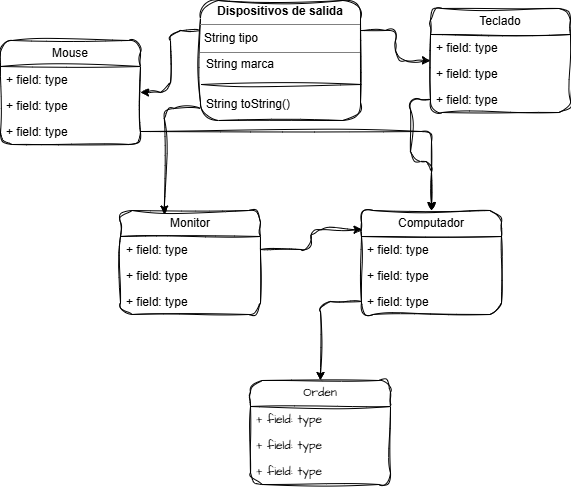

The diagram above was exported from draw.io. Its source (the exported page's mxGraphModel, read from the mxfile embedded in the PNG):
<mxGraphModel dx="1107" dy="571" grid="1" gridSize="10" guides="1" tooltips="1" connect="1" arrows="1" fold="1" page="1" pageScale="1" pageWidth="827" pageHeight="1169" background="#ffffff" math="0" shadow="0">
  <root>
    <mxCell id="0" />
    <mxCell id="1" parent="0" />
    <mxCell id="oGQgVOJJmpfC2vxr28Mm-19" style="edgeStyle=orthogonalEdgeStyle;rounded=1;orthogonalLoop=1;jettySize=auto;html=1;exitX=0;exitY=0.25;exitDx=0;exitDy=0;labelBackgroundColor=none;fontColor=default;sketch=1;curveFitting=1;jiggle=2;" edge="1" parent="1" source="oGQgVOJJmpfC2vxr28Mm-5" target="oGQgVOJJmpfC2vxr28Mm-14">
      <mxGeometry relative="1" as="geometry" />
    </mxCell>
    <mxCell id="oGQgVOJJmpfC2vxr28Mm-24" style="edgeStyle=orthogonalEdgeStyle;rounded=1;orthogonalLoop=1;jettySize=auto;html=1;exitX=1;exitY=0.25;exitDx=0;exitDy=0;labelBackgroundColor=none;fontColor=default;sketch=1;curveFitting=1;jiggle=2;" edge="1" parent="1" source="oGQgVOJJmpfC2vxr28Mm-5" target="oGQgVOJJmpfC2vxr28Mm-20">
      <mxGeometry relative="1" as="geometry" />
    </mxCell>
    <mxCell id="oGQgVOJJmpfC2vxr28Mm-5" value="&lt;p style=&quot;margin:0px;margin-top:4px;text-align:center;&quot;&gt;&lt;b&gt;Dispositivos de salida&lt;/b&gt;&lt;/p&gt;&lt;hr size=&quot;1&quot; style=&quot;border-style:solid;&quot;&gt;&lt;p style=&quot;margin:0px;margin-left:4px;&quot;&gt;String tipo&lt;/p&gt;&lt;hr size=&quot;1&quot; style=&quot;border-style:solid;&quot;&gt;&lt;p style=&quot;margin:0px;margin-left:4px;&quot;&gt;&lt;br&gt;&lt;/p&gt;" style="verticalAlign=top;align=left;overflow=fill;html=1;whiteSpace=wrap;labelBackgroundColor=none;rounded=1;sketch=1;curveFitting=1;jiggle=2;" vertex="1" parent="1">
      <mxGeometry x="320" y="60" width="160" height="120" as="geometry" />
    </mxCell>
    <mxCell id="oGQgVOJJmpfC2vxr28Mm-6" value="String marca" style="text;strokeColor=none;fillColor=none;align=left;verticalAlign=top;spacingLeft=4;spacingRight=4;overflow=hidden;rotatable=0;points=[[0,0.5],[1,0.5]];portConstraint=eastwest;whiteSpace=wrap;html=1;labelBackgroundColor=none;rounded=1;sketch=1;curveFitting=1;jiggle=2;" vertex="1" parent="1">
      <mxGeometry x="320" y="110" width="161" height="30" as="geometry" />
    </mxCell>
    <mxCell id="oGQgVOJJmpfC2vxr28Mm-11" value="" style="line;strokeWidth=1;fillColor=none;align=left;verticalAlign=middle;spacingTop=-1;spacingLeft=3;spacingRight=3;rotatable=0;labelPosition=right;points=[];portConstraint=eastwest;labelBackgroundColor=none;rounded=1;sketch=1;curveFitting=1;jiggle=2;" vertex="1" parent="1">
      <mxGeometry x="321" y="140" width="160" height="8" as="geometry" />
    </mxCell>
    <mxCell id="oGQgVOJJmpfC2vxr28Mm-12" value="String toString()" style="text;strokeColor=none;fillColor=none;align=left;verticalAlign=top;spacingLeft=4;spacingRight=4;overflow=hidden;rotatable=0;points=[[0,0.5],[1,0.5]];portConstraint=eastwest;whiteSpace=wrap;html=1;labelBackgroundColor=none;rounded=1;sketch=1;curveFitting=1;jiggle=2;" vertex="1" parent="1">
      <mxGeometry x="320" y="150" width="160" height="36" as="geometry" />
    </mxCell>
    <mxCell id="oGQgVOJJmpfC2vxr28Mm-14" value="Mouse" style="swimlane;fontStyle=0;childLayout=stackLayout;horizontal=1;startSize=26;fillColor=none;horizontalStack=0;resizeParent=1;resizeParentMax=0;resizeLast=0;collapsible=1;marginBottom=0;whiteSpace=wrap;html=1;labelBackgroundColor=none;rounded=1;sketch=1;curveFitting=1;jiggle=2;" vertex="1" parent="1">
      <mxGeometry x="120" y="100" width="140" height="104" as="geometry" />
    </mxCell>
    <mxCell id="oGQgVOJJmpfC2vxr28Mm-15" value="+ field: type" style="text;strokeColor=none;fillColor=none;align=left;verticalAlign=top;spacingLeft=4;spacingRight=4;overflow=hidden;rotatable=0;points=[[0,0.5],[1,0.5]];portConstraint=eastwest;whiteSpace=wrap;html=1;labelBackgroundColor=none;rounded=1;sketch=1;curveFitting=1;jiggle=2;" vertex="1" parent="oGQgVOJJmpfC2vxr28Mm-14">
      <mxGeometry y="26" width="140" height="26" as="geometry" />
    </mxCell>
    <mxCell id="oGQgVOJJmpfC2vxr28Mm-16" value="+ field: type" style="text;strokeColor=none;fillColor=none;align=left;verticalAlign=top;spacingLeft=4;spacingRight=4;overflow=hidden;rotatable=0;points=[[0,0.5],[1,0.5]];portConstraint=eastwest;whiteSpace=wrap;html=1;labelBackgroundColor=none;rounded=1;sketch=1;curveFitting=1;jiggle=2;" vertex="1" parent="oGQgVOJJmpfC2vxr28Mm-14">
      <mxGeometry y="52" width="140" height="26" as="geometry" />
    </mxCell>
    <mxCell id="oGQgVOJJmpfC2vxr28Mm-17" value="+ field: type" style="text;strokeColor=none;fillColor=none;align=left;verticalAlign=top;spacingLeft=4;spacingRight=4;overflow=hidden;rotatable=0;points=[[0,0.5],[1,0.5]];portConstraint=eastwest;whiteSpace=wrap;html=1;labelBackgroundColor=none;rounded=1;sketch=1;curveFitting=1;jiggle=2;" vertex="1" parent="oGQgVOJJmpfC2vxr28Mm-14">
      <mxGeometry y="78" width="140" height="26" as="geometry" />
    </mxCell>
    <mxCell id="oGQgVOJJmpfC2vxr28Mm-20" value="Teclado" style="swimlane;fontStyle=0;childLayout=stackLayout;horizontal=1;startSize=26;fillColor=none;horizontalStack=0;resizeParent=1;resizeParentMax=0;resizeLast=0;collapsible=1;marginBottom=0;whiteSpace=wrap;html=1;labelBackgroundColor=none;rounded=1;sketch=1;curveFitting=1;jiggle=2;" vertex="1" parent="1">
      <mxGeometry x="550" y="68" width="140" height="104" as="geometry" />
    </mxCell>
    <mxCell id="oGQgVOJJmpfC2vxr28Mm-21" value="+ field: type" style="text;strokeColor=none;fillColor=none;align=left;verticalAlign=top;spacingLeft=4;spacingRight=4;overflow=hidden;rotatable=0;points=[[0,0.5],[1,0.5]];portConstraint=eastwest;whiteSpace=wrap;html=1;labelBackgroundColor=none;rounded=1;sketch=1;curveFitting=1;jiggle=2;" vertex="1" parent="oGQgVOJJmpfC2vxr28Mm-20">
      <mxGeometry y="26" width="140" height="26" as="geometry" />
    </mxCell>
    <mxCell id="oGQgVOJJmpfC2vxr28Mm-22" value="+ field: type" style="text;strokeColor=none;fillColor=none;align=left;verticalAlign=top;spacingLeft=4;spacingRight=4;overflow=hidden;rotatable=0;points=[[0,0.5],[1,0.5]];portConstraint=eastwest;whiteSpace=wrap;html=1;labelBackgroundColor=none;rounded=1;sketch=1;curveFitting=1;jiggle=2;" vertex="1" parent="oGQgVOJJmpfC2vxr28Mm-20">
      <mxGeometry y="52" width="140" height="26" as="geometry" />
    </mxCell>
    <mxCell id="oGQgVOJJmpfC2vxr28Mm-23" value="+ field: type" style="text;strokeColor=none;fillColor=none;align=left;verticalAlign=top;spacingLeft=4;spacingRight=4;overflow=hidden;rotatable=0;points=[[0,0.5],[1,0.5]];portConstraint=eastwest;whiteSpace=wrap;html=1;labelBackgroundColor=none;rounded=1;sketch=1;curveFitting=1;jiggle=2;" vertex="1" parent="oGQgVOJJmpfC2vxr28Mm-20">
      <mxGeometry y="78" width="140" height="26" as="geometry" />
    </mxCell>
    <mxCell id="oGQgVOJJmpfC2vxr28Mm-25" value="Monitor" style="swimlane;fontStyle=0;childLayout=stackLayout;horizontal=1;startSize=26;fillColor=none;horizontalStack=0;resizeParent=1;resizeParentMax=0;resizeLast=0;collapsible=1;marginBottom=0;whiteSpace=wrap;html=1;labelBackgroundColor=none;rounded=1;sketch=1;curveFitting=1;jiggle=2;" vertex="1" parent="1">
      <mxGeometry x="240" y="270" width="140" height="104" as="geometry" />
    </mxCell>
    <mxCell id="oGQgVOJJmpfC2vxr28Mm-26" value="+ field: type" style="text;strokeColor=none;fillColor=none;align=left;verticalAlign=top;spacingLeft=4;spacingRight=4;overflow=hidden;rotatable=0;points=[[0,0.5],[1,0.5]];portConstraint=eastwest;whiteSpace=wrap;html=1;labelBackgroundColor=none;rounded=1;sketch=1;curveFitting=1;jiggle=2;" vertex="1" parent="oGQgVOJJmpfC2vxr28Mm-25">
      <mxGeometry y="26" width="140" height="26" as="geometry" />
    </mxCell>
    <mxCell id="oGQgVOJJmpfC2vxr28Mm-27" value="+ field: type" style="text;strokeColor=none;fillColor=none;align=left;verticalAlign=top;spacingLeft=4;spacingRight=4;overflow=hidden;rotatable=0;points=[[0,0.5],[1,0.5]];portConstraint=eastwest;whiteSpace=wrap;html=1;labelBackgroundColor=none;rounded=1;sketch=1;curveFitting=1;jiggle=2;" vertex="1" parent="oGQgVOJJmpfC2vxr28Mm-25">
      <mxGeometry y="52" width="140" height="26" as="geometry" />
    </mxCell>
    <mxCell id="oGQgVOJJmpfC2vxr28Mm-28" value="+ field: type" style="text;strokeColor=none;fillColor=none;align=left;verticalAlign=top;spacingLeft=4;spacingRight=4;overflow=hidden;rotatable=0;points=[[0,0.5],[1,0.5]];portConstraint=eastwest;whiteSpace=wrap;html=1;labelBackgroundColor=none;rounded=1;sketch=1;curveFitting=1;jiggle=2;" vertex="1" parent="oGQgVOJJmpfC2vxr28Mm-25">
      <mxGeometry y="78" width="140" height="26" as="geometry" />
    </mxCell>
    <mxCell id="oGQgVOJJmpfC2vxr28Mm-29" style="edgeStyle=orthogonalEdgeStyle;rounded=1;orthogonalLoop=1;jettySize=auto;html=1;exitX=0;exitY=0.5;exitDx=0;exitDy=0;entryX=0.313;entryY=0.034;entryDx=0;entryDy=0;entryPerimeter=0;labelBackgroundColor=none;fontColor=default;sketch=1;curveFitting=1;jiggle=2;" edge="1" parent="1" source="oGQgVOJJmpfC2vxr28Mm-12" target="oGQgVOJJmpfC2vxr28Mm-25">
      <mxGeometry relative="1" as="geometry" />
    </mxCell>
    <mxCell id="oGQgVOJJmpfC2vxr28Mm-30" value="Computador" style="swimlane;fontStyle=0;childLayout=stackLayout;horizontal=1;startSize=26;fillColor=none;horizontalStack=0;resizeParent=1;resizeParentMax=0;resizeLast=0;collapsible=1;marginBottom=0;whiteSpace=wrap;html=1;labelBackgroundColor=none;rounded=1;sketch=1;curveFitting=1;jiggle=2;" vertex="1" parent="1">
      <mxGeometry x="481" y="270" width="140" height="104" as="geometry" />
    </mxCell>
    <mxCell id="oGQgVOJJmpfC2vxr28Mm-31" value="+ field: type" style="text;strokeColor=none;fillColor=none;align=left;verticalAlign=top;spacingLeft=4;spacingRight=4;overflow=hidden;rotatable=0;points=[[0,0.5],[1,0.5]];portConstraint=eastwest;whiteSpace=wrap;html=1;labelBackgroundColor=none;rounded=1;sketch=1;curveFitting=1;jiggle=2;" vertex="1" parent="oGQgVOJJmpfC2vxr28Mm-30">
      <mxGeometry y="26" width="140" height="26" as="geometry" />
    </mxCell>
    <mxCell id="oGQgVOJJmpfC2vxr28Mm-32" value="+ field: type" style="text;strokeColor=none;fillColor=none;align=left;verticalAlign=top;spacingLeft=4;spacingRight=4;overflow=hidden;rotatable=0;points=[[0,0.5],[1,0.5]];portConstraint=eastwest;whiteSpace=wrap;html=1;labelBackgroundColor=none;rounded=1;sketch=1;curveFitting=1;jiggle=2;" vertex="1" parent="oGQgVOJJmpfC2vxr28Mm-30">
      <mxGeometry y="52" width="140" height="26" as="geometry" />
    </mxCell>
    <mxCell id="oGQgVOJJmpfC2vxr28Mm-33" value="+ field: type" style="text;strokeColor=none;fillColor=none;align=left;verticalAlign=top;spacingLeft=4;spacingRight=4;overflow=hidden;rotatable=0;points=[[0,0.5],[1,0.5]];portConstraint=eastwest;whiteSpace=wrap;html=1;labelBackgroundColor=none;rounded=1;sketch=1;curveFitting=1;jiggle=2;" vertex="1" parent="oGQgVOJJmpfC2vxr28Mm-30">
      <mxGeometry y="78" width="140" height="26" as="geometry" />
    </mxCell>
    <mxCell id="oGQgVOJJmpfC2vxr28Mm-34" style="edgeStyle=orthogonalEdgeStyle;rounded=1;orthogonalLoop=1;jettySize=auto;html=1;exitX=0;exitY=0.5;exitDx=0;exitDy=0;labelBackgroundColor=none;fontColor=default;sketch=1;curveFitting=1;jiggle=2;" edge="1" parent="1" source="oGQgVOJJmpfC2vxr28Mm-23" target="oGQgVOJJmpfC2vxr28Mm-30">
      <mxGeometry relative="1" as="geometry" />
    </mxCell>
    <mxCell id="oGQgVOJJmpfC2vxr28Mm-35" style="edgeStyle=orthogonalEdgeStyle;rounded=1;orthogonalLoop=1;jettySize=auto;html=1;exitX=1;exitY=0.5;exitDx=0;exitDy=0;entryX=0.004;entryY=0.186;entryDx=0;entryDy=0;entryPerimeter=0;labelBackgroundColor=none;fontColor=default;sketch=1;curveFitting=1;jiggle=2;" edge="1" parent="1" source="oGQgVOJJmpfC2vxr28Mm-26" target="oGQgVOJJmpfC2vxr28Mm-30">
      <mxGeometry relative="1" as="geometry" />
    </mxCell>
    <mxCell id="oGQgVOJJmpfC2vxr28Mm-36" style="edgeStyle=orthogonalEdgeStyle;rounded=1;orthogonalLoop=1;jettySize=auto;html=1;exitX=1;exitY=0.5;exitDx=0;exitDy=0;labelBackgroundColor=none;fontColor=default;sketch=1;curveFitting=1;jiggle=2;" edge="1" parent="1" source="oGQgVOJJmpfC2vxr28Mm-17" target="oGQgVOJJmpfC2vxr28Mm-30">
      <mxGeometry relative="1" as="geometry" />
    </mxCell>
    <mxCell id="oGQgVOJJmpfC2vxr28Mm-37" value="Orden" style="swimlane;fontStyle=0;childLayout=stackLayout;horizontal=1;startSize=26;fillColor=none;horizontalStack=0;resizeParent=1;resizeParentMax=0;resizeLast=0;collapsible=1;marginBottom=0;whiteSpace=wrap;html=1;rounded=1;hachureGap=4;fontFamily=Architects Daughter;fontSource=https%3A%2F%2Ffonts.googleapis.com%2Fcss%3Ffamily%3DArchitects%2BDaughter;sketch=1;curveFitting=1;jiggle=2;" vertex="1" parent="1">
      <mxGeometry x="370" y="440" width="140" height="104" as="geometry" />
    </mxCell>
    <mxCell id="oGQgVOJJmpfC2vxr28Mm-38" value="+ field: type" style="text;strokeColor=none;fillColor=none;align=left;verticalAlign=top;spacingLeft=4;spacingRight=4;overflow=hidden;rotatable=0;points=[[0,0.5],[1,0.5]];portConstraint=eastwest;whiteSpace=wrap;html=1;fontFamily=Architects Daughter;fontSource=https%3A%2F%2Ffonts.googleapis.com%2Fcss%3Ffamily%3DArchitects%2BDaughter;rounded=1;sketch=1;curveFitting=1;jiggle=2;" vertex="1" parent="oGQgVOJJmpfC2vxr28Mm-37">
      <mxGeometry y="26" width="140" height="26" as="geometry" />
    </mxCell>
    <mxCell id="oGQgVOJJmpfC2vxr28Mm-39" value="+ field: type" style="text;strokeColor=none;fillColor=none;align=left;verticalAlign=top;spacingLeft=4;spacingRight=4;overflow=hidden;rotatable=0;points=[[0,0.5],[1,0.5]];portConstraint=eastwest;whiteSpace=wrap;html=1;fontFamily=Architects Daughter;fontSource=https%3A%2F%2Ffonts.googleapis.com%2Fcss%3Ffamily%3DArchitects%2BDaughter;rounded=1;sketch=1;curveFitting=1;jiggle=2;" vertex="1" parent="oGQgVOJJmpfC2vxr28Mm-37">
      <mxGeometry y="52" width="140" height="26" as="geometry" />
    </mxCell>
    <mxCell id="oGQgVOJJmpfC2vxr28Mm-40" value="+ field: type" style="text;strokeColor=none;fillColor=none;align=left;verticalAlign=top;spacingLeft=4;spacingRight=4;overflow=hidden;rotatable=0;points=[[0,0.5],[1,0.5]];portConstraint=eastwest;whiteSpace=wrap;html=1;fontFamily=Architects Daughter;fontSource=https%3A%2F%2Ffonts.googleapis.com%2Fcss%3Ffamily%3DArchitects%2BDaughter;rounded=1;sketch=1;curveFitting=1;jiggle=2;" vertex="1" parent="oGQgVOJJmpfC2vxr28Mm-37">
      <mxGeometry y="78" width="140" height="26" as="geometry" />
    </mxCell>
    <mxCell id="oGQgVOJJmpfC2vxr28Mm-41" style="edgeStyle=orthogonalEdgeStyle;rounded=1;hachureGap=4;orthogonalLoop=1;jettySize=auto;html=1;exitX=0;exitY=0.5;exitDx=0;exitDy=0;fontFamily=Architects Daughter;fontSource=https%3A%2F%2Ffonts.googleapis.com%2Fcss%3Ffamily%3DArchitects%2BDaughter;sketch=1;curveFitting=1;jiggle=2;" edge="1" parent="1" source="oGQgVOJJmpfC2vxr28Mm-33" target="oGQgVOJJmpfC2vxr28Mm-37">
      <mxGeometry relative="1" as="geometry" />
    </mxCell>
  </root>
</mxGraphModel>